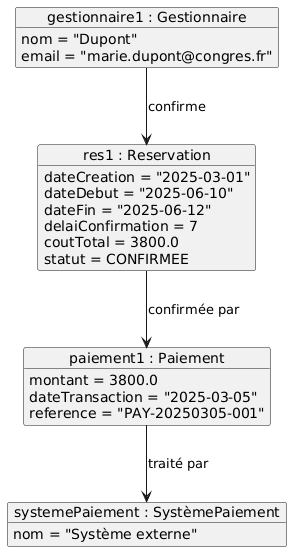

The diagram above was rendered by PlantUML. Its source (embedded in the PNG):
@startuml
object "gestionnaire1 : Gestionnaire" as G {
  nom = "Dupont"
  email = "marie.dupont@congres.fr"
}

object "res1 : Reservation" as R {
  dateCreation = "2025-03-01"
  dateDebut = "2025-06-10"
  dateFin = "2025-06-12"
  delaiConfirmation = 7
  coutTotal = 3800.0
  statut = CONFIRMEE
}

object "paiement1 : Paiement" as P {
  montant = 3800.0
  dateTransaction = "2025-03-05"
  reference = "PAY-20250305-001"
}

object "systemePaiement : SystèmePaiement" as SP {
  nom = "Système externe"
}

G --> R : confirme
R --> P : confirmée par
P --> SP : traité par
@enduml